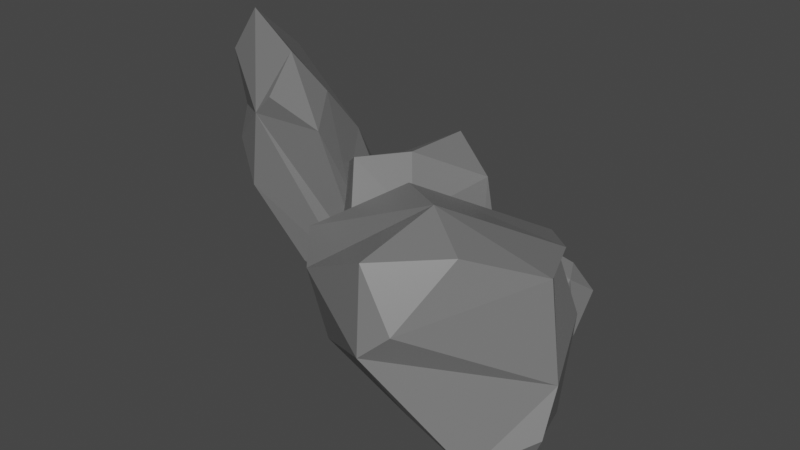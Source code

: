 # Source: rock5.blend  (saved by Blender 2.93.20; exported with 4.5.12 LTS)
import bpy
from mathutils import Matrix  # noqa: F401  (used for matrix-valued properties, if any)

bpy.ops.wm.read_factory_settings(use_empty=True)
scene = bpy.context.scene
scene.name = 'Scene'

# ---- collections
col_collection = bpy.data.collections.new('Collection'); scene.collection.children.link(col_collection)

# ---- materials (node trees are filled in below, after node groups)
mat_material = bpy.data.materials.new('Material')
mat_material.alpha_threshold = 0.0
mat_material.use_transparent_shadow = False
mat_material.line_color = (0.0, 0.0, 0.0, 1.0)

# ---- material node trees
mat_material.use_nodes = True; mat_material.node_tree.nodes.clear()
_N = mat_material.node_tree.nodes; _L = mat_material.node_tree.links
n0 = _N.new('ShaderNodeOutputMaterial'); n0.name = 'Material Output'; n0.location = (300, 300)
n1 = _N.new('ShaderNodeBsdfPrincipled'); n1.name = 'Principled BSDF'; n1.location = (10, 300)
n1.distribution = 'GGX'
n1.subsurface_method = 'BURLEY'
n1.inputs[0].default_value = (0.1845, 0.1845, 0.1845, 1.0)
n1.inputs[2].default_value = 0.4
n1.inputs[3].default_value = 1.45
n1.inputs[27].default_value = (0.0, 0.0, 0.0, 1.0)
n1.inputs[28].default_value = 1.0
_L.new(n1.outputs[0], n0.inputs[0])
n0.is_active_output = True

# ---- world
world_world = bpy.data.worlds.new('World'); scene.world = world_world
world_world.use_nodes = True; world_world.node_tree.nodes.clear()
_N = world_world.node_tree.nodes; _L = world_world.node_tree.links
n0 = _N.new('ShaderNodeOutputWorld'); n0.name = 'World Output'; n0.location = (300, 300)
n1 = _N.new('ShaderNodeBackground'); n1.name = 'Background'; n1.location = (10, 300)
n1.inputs[0].default_value = (0.05088, 0.05088, 0.05088, 1.0)
_L.new(n1.outputs[0], n0.inputs[0])
n0.is_active_output = True
world_world.color = (0.05088, 0.05088, 0.05088)
world_world.use_sun_shadow = False
world_world.sun_shadow_jitter_overblur = 0.0

# ---- meshes
me_cube = bpy.data.meshes.new('Cube')
me_cube.from_pydata([(0.3859, 0.6051, 0.5853), (0.478, 0.4594, -0.5984), (0.155, 0.5279, -0.513), (0.07215, -0.9266, 0.5686), (0.7589, -0.1793, -0.4492), (0.8212, 0.2857, -0.3256), (0.6788, 0.1716, 0.1245), (-0.3223, 0.7675, -0.08516), (0.5435, 0.407, 0.6416), (0.1885, -0.1945, -0.9778), (-0.009019, -0.9743, 0.06599), (0.1376, -0.1867, 0.9755), (-0.6531, -0.2091, 0.6213), (-0.6185, -0.3815, -0.3831), (-0.4259, -0.06883, -0.7619), (-0.8412, -0.1069, -0.3674), (0.5526, -0.5405, -0.08365), (-0.6477, 0.3566, -0.2834), (-0.1747, -0.6011, 0.9736), (0.4164, -0.5208, 0.5538), (-0.2328, -0.8879, -0.5644), (-0.4124, -0.6995, -0.5974), (-0.4433, 0.4074, 0.6191), (0.09836, 0.5767, 0.9215), (-0.1519, 0.7674, 0.4843), (0.7676, 0.05634, -0.7717), (-0.363, -0.5328, -0.2494), (-0.7, -1.071, 1.537), (-0.8837, -1.069, 1.348), (-0.6509, 0.4535, 0.07328), (-0.494, -0.5771, 1.503), (-0.3893, -0.8132, 1.226), (-0.341, -0.4983, 0.5691), (-1.049, -0.9946, 0.5938), (-0.2488, -0.3745, -0.2641), (-1.05, -0.8482, 2.198), (-0.8735, 0.2161, 0.8106), (-0.4374, 0.1904, -0.6816), (-1.082, 0.01772, -0.2739), (-1.4, -0.407, 1.246), (-1.382, -0.8129, 1.761), (-1.53, -0.5764, 1.128), (-0.5279, -0.1468, 1.017), (-1.351, -0.8329, 0.9293), (-0.6659, 0.4591, -0.632), (-0.407, 0.1812, 0.05498), (-1.227, -0.1762, 1.684), (-1.348, -0.3156, 1.664), (-0.9139, -0.3843, -0.3781), (-0.4448, -0.334, -0.78), (-0.747, -0.6907, -0.2177), (-0.5836, -0.9024, 1.925), (1.421, -2.006, 0.4638), (2.223, -1.126, -0.5899), (2.203, -0.912, -0.1905), (-0.209, -0.9157, -0.2243), (1.449, -1.188, -1.135), (1.847, -1.577, -0.8077), (1.354, -1.722, -0.4158), (2.078, -0.8946, 0.7104), (1.178, -2.102, 0.2384), (1.814, -0.2274, -1.019), (0.1375, -0.4324, -0.5537), (0.2524, -1.661, 0.4823), (0.4534, -0.6156, 0.9227), (1.079, 0.1986, 0.03755), (1.728, 0.1408, -0.2224), (1.34, 0.2637, 0.4234), (0.7584, -1.082, -0.9024), (1.778, -0.2216, 0.6008), (-0.2078, -1.148, 0.5044), (0.258, -1.443, -0.2932), (0.7176, 0.2181, -0.7645), (0.9299, 0.3219, -0.5079), (1.123, -1.129, 1.117), (1.1, -1.968, 0.9565), (1.634, -1.491, 0.9785), (1.958, -1.071, -1.234), (1.252, 0.896, -0.4529), (0.5635, 0.7297, -0.3861), (0.6687, 0.6568, -0.2286), (1.3, 0.07012, -0.8785), (0.5999, 0.5482, -0.7682), (0.6585, 0.8004, -0.6405), (0.9395, 0.7467, -0.6809), (0.9955, 0.6469, 0.01408), (1.257, 0.8657, -0.6041), (0.3998, 0.2809, -0.4477), (1.029, -0.03642, -0.7914), (1.519, 0.4828, -0.6891), (1.457, 0.1535, -0.2971), (0.8801, -0.02573, -0.2391), (0.6304, 0.146, -0.1572), (0.9277, 0.02514, -0.0404), (0.8445, 0.3475, -0.8602), (0.9406, 0.3186, 0.03375), (1.573, 0.1792, -0.7034), (1.231, 0.3791, -0.8793), (0.7099, -0.1451, -0.5736), (0.7225, -0.1246, -0.4194), (1.418, 0.5145, -0.1617), (1.494, 0.8183, -0.3814), (1.289, 0.7702, -0.1396), (0.4147, 0.6252, -0.6406)], [], [(9, 14, 2), (12, 17, 15), (3, 10, 16), (16, 10, 20), (8, 23, 11), (8, 11, 19), (6, 4, 5), (10, 3, 18, 12), (16, 19, 3), (1, 2, 0, 8, 6, 5), (14, 15, 17, 7, 2), (16, 4, 6), (7, 17, 22), (18, 3, 19), (20, 21, 14), (11, 23, 22, 18), (1, 5, 25), (7, 0, 2), (12, 22, 17), (21, 20, 13), (15, 14, 13), (16, 6, 19), (11, 18, 19), (19, 6, 8), (4, 16, 20, 9, 25), (23, 0, 24), (22, 23, 24), (8, 0, 23), (9, 2, 25), (7, 24, 0), (13, 14, 21), (13, 20, 10, 12, 15), (20, 14, 9), (12, 18, 22), (5, 4, 25), (1, 25, 2), (24, 7, 22), (35, 40, 28), (38, 43, 41), (29, 36, 42), (42, 36, 46), (34, 49, 37), (34, 37, 45), (32, 30, 31), (36, 29, 44, 38), (42, 45, 29), (27, 28, 26, 34, 32, 31), (40, 41, 43, 33, 28), (42, 30, 32), (33, 43, 48), (44, 29, 45), (46, 47, 40), (37, 49, 48, 44), (27, 31, 51), (33, 26, 28), (38, 48, 43), (47, 46, 39), (41, 40, 39), (42, 32, 45), (37, 44, 45), (45, 32, 34), (30, 42, 46, 35, 51), (49, 26, 50), (48, 49, 50), (34, 26, 49), (35, 28, 51), (33, 50, 26), (39, 40, 47), (39, 46, 36, 38, 41), (46, 40, 35), (38, 44, 48), (31, 30, 51), (27, 51, 28), (50, 33, 48), (61, 66, 54), (64, 69, 67), (55, 62, 68), (68, 62, 72), (60, 75, 63), (60, 63, 71), (58, 56, 57), (62, 55, 70, 64), (68, 71, 55), (53, 54, 52, 60, 58, 57), (66, 67, 69, 59, 54), (68, 56, 58), (59, 69, 74), (70, 55, 71), (72, 73, 66), (63, 75, 74, 70), (53, 57, 77), (59, 52, 54), (64, 74, 69), (73, 72, 65), (67, 66, 65), (68, 58, 71), (63, 70, 71), (71, 58, 60), (56, 68, 72, 61, 77), (75, 52, 76), (74, 75, 76), (60, 52, 75), (61, 54, 77), (59, 76, 52), (65, 66, 73), (65, 72, 62, 64, 67), (72, 66, 61), (64, 70, 74), (57, 56, 77), (53, 77, 54), (76, 59, 74), (87, 92, 80), (90, 95, 93), (81, 88, 94), (94, 88, 98), (86, 101, 89), (86, 89, 97), (84, 82, 83), (88, 81, 96, 90), (94, 97, 81), (79, 80, 78, 86, 84, 83), (92, 93, 95, 85, 80), (94, 82, 84), (85, 95, 100), (96, 81, 97), (98, 99, 92), (89, 101, 100, 96), (79, 83, 103), (85, 78, 80), (90, 100, 95), (99, 98, 91), (93, 92, 91), (94, 84, 97), (89, 96, 97), (97, 84, 86), (82, 94, 98, 87, 103), (101, 78, 102), (100, 101, 102), (86, 78, 101), (87, 80, 103), (85, 102, 78), (91, 92, 99), (91, 98, 88, 90, 93), (98, 92, 87), (90, 96, 100), (83, 82, 103), (79, 103, 80), (102, 85, 100)])
_uv = me_cube.uv_layers.new(name='UVMap')
_uv.uv.foreach_set('vector', [0.2708, 0.6498, 0.1917, 0.6341, 0.2727, 0.5391, 0.5844, 0.09273, 0.4532, 0.1908, 0.4509, 0.105, 0.5679, 0.8636, 0.5027, 0.8781, 0.4867, 0.7515, 0.4867, 0.7515, 0.5027, 0.8781, 0.4508, 0.8932, 0.6517, 0.5914, 0.7242, 0.5749, 0.7288, 0.6478, 0.6517, 0.5914, 0.7288, 0.6478, 0.6736, 0.6731, 0.5429, 0.6196, 0.4308, 0.649, 0.448, 0.5845, 0.5027, 0.8781, 0.5679, 0.8636, 0.611, 0.8919, 0.5842, 0.9269, 0.5515, 0.7224, 0.5835, 0.7033, 0.5596, 0.7369, 0.3227, 0.562, 0.4479, 0.362, 0.5821, 0.4268, 0.6517, 0.5914, 0.5429, 0.6196, 0.448, 0.5845, 0.1917, 0.6341, 0.1293, 0.6402, 0.4532, 0.1908, 0.4887, 0.319, 0.2727, 0.5391, 0.4867, 0.7515, 0.4308, 0.649, 0.5429, 0.6196, 0.4887, 0.319, 0.4532, 0.1908, 0.5655, 0.239, 0.611, 0.8919, 0.5679, 0.8636, 0.6036, 0.8273, 0.2278, 0.7301, 0.199, 0.7148, 0.1917, 0.6341, 0.7288, 0.6478, 0.6081, 0.3864, 0.5655, 0.239, 0.7629, 0.6765, 0.3459, 0.5734, 0.448, 0.5845, 0.3751, 0.6193, 0.4887, 0.319, 0.5821, 0.4268, 0.4479, 0.362, 0.5844, 0.09273, 0.5655, 0.239, 0.4532, 0.1908, 0.199, 0.7148, 0.2278, 0.7301, 0.1567, 0.6881, 0.1293, 0.6402, 0.1917, 0.6341, 0.1567, 0.6881, 0.4867, 0.7515, 0.5429, 0.6196, 0.5515, 0.7378, 0.6241, 0.8724, 0.611, 0.8919, 0.6036, 0.8273, 0.6736, 0.6731, 0.5429, 0.6196, 0.6517, 0.5914, 0.4308, 0.649, 0.2834, 0.75, 0.2278, 0.7301, 0.2708, 0.6498, 0.3751, 0.6193, 0.6081, 0.3864, 0.5821, 0.4268, 0.5641, 0.3509, 0.6005, 0.3263, 0.6081, 0.3864, 0.5641, 0.3509, 0.5936, 0.4488, 0.5821, 0.4268, 0.6081, 0.3864, 0.2708, 0.6498, 0.2727, 0.5391, 0.3751, 0.6193, 0.4887, 0.319, 0.5641, 0.3509, 0.5821, 0.4268, 0.1567, 0.6881, 0.1917, 0.6341, 0.199, 0.7148, 0.1567, 0.6881, 0.4746, 0.005289, 0.5482, 0.01203, 0.5844, 0.09273, 0.4509, 0.105, 0.2278, 0.7301, 0.1917, 0.6341, 0.2708, 0.6498, 0.5844, 0.09273, 0.6149, 0.07068, 0.5655, 0.239, 0.448, 0.5845, 0.4308, 0.649, 0.3751, 0.6193, 0.3459, 0.5734, 0.3751, 0.6193, 0.2727, 0.5391, 0.5641, 0.3509, 0.4887, 0.319, 0.5655, 0.239, 0.2708, 0.6498, 0.1917, 0.6341, 0.2727, 0.5391, 0.5844, 0.09273, 0.4532, 0.1908, 0.4509, 0.105, 0.5679, 0.8636, 0.5027, 0.8781, 0.4867, 0.7515, 0.4867, 0.7515, 0.5027, 0.8781, 0.4508, 0.8932, 0.6517, 0.5914, 0.7242, 0.5749, 0.7288, 0.6478, 0.6517, 0.5914, 0.7288, 0.6478, 0.6736, 0.6731, 0.5429, 0.6196, 0.4308, 0.649, 0.448, 0.5845, 0.5027, 0.8781, 0.5679, 0.8636, 0.611, 0.8919, 0.5842, 0.9269, 0.5515, 0.7224, 0.5835, 0.7033, 0.5596, 0.7369, 0.3227, 0.562, 0.4479, 0.362, 0.5821, 0.4268, 0.6517, 0.5914, 0.5429, 0.6196, 0.448, 0.5845, 0.1917, 0.6341, 0.1293, 0.6402, 0.4532, 0.1908, 0.4887, 0.319, 0.2727, 0.5391, 0.4867, 0.7515, 0.4308, 0.649, 0.5429, 0.6196, 0.4887, 0.319, 0.4532, 0.1908, 0.5655, 0.239, 0.611, 0.8919, 0.5679, 0.8636, 0.6036, 0.8273, 0.2278, 0.7301, 0.199, 0.7148, 0.1917, 0.6341, 0.7288, 0.6478, 0.6081, 0.3864, 0.5655, 0.239, 0.7629, 0.6765, 0.3459, 0.5734, 0.448, 0.5845, 0.3751, 0.6193, 0.4887, 0.319, 0.5821, 0.4268, 0.4479, 0.362, 0.5844, 0.09273, 0.5655, 0.239, 0.4532, 0.1908, 0.199, 0.7148, 0.2278, 0.7301, 0.1567, 0.6881, 0.1293, 0.6402, 0.1917, 0.6341, 0.1567, 0.6881, 0.4867, 0.7515, 0.5429, 0.6196, 0.5515, 0.7378, 0.6241, 0.8724, 0.611, 0.8919, 0.6036, 0.8273, 0.6736, 0.6731, 0.5429, 0.6196, 0.6517, 0.5914, 0.4308, 0.649, 0.2834, 0.75, 0.2278, 0.7301, 0.2708, 0.6498, 0.3751, 0.6193, 0.6081, 0.3864, 0.5821, 0.4268, 0.5641, 0.3509, 0.6005, 0.3263, 0.6081, 0.3864, 0.5641, 0.3509, 0.5936, 0.4488, 0.5821, 0.4268, 0.6081, 0.3864, 0.2708, 0.6498, 0.2727, 0.5391, 0.3751, 0.6193, 0.4887, 0.319, 0.5641, 0.3509, 0.5821, 0.4268, 0.1567, 0.6881, 0.1917, 0.6341, 0.199, 0.7148, 0.1567, 0.6881, 0.4746, 0.005289, 0.5482, 0.01203, 0.5844, 0.09273, 0.4509, 0.105, 0.2278, 0.7301, 0.1917, 0.6341, 0.2708, 0.6498, 0.5844, 0.09273, 0.6149, 0.07068, 0.5655, 0.239, 0.448, 0.5845, 0.4308, 0.649, 0.3751, 0.6193, 0.3459, 0.5734, 0.3751, 0.6193, 0.2727, 0.5391, 0.5641, 0.3509, 0.4887, 0.319, 0.5655, 0.239, 0.2708, 0.6498, 0.1917, 0.6341, 0.2727, 0.5391, 0.5844, 0.09273, 0.4532, 0.1908, 0.4509, 0.105, 0.5679, 0.8636, 0.5027, 0.8781, 0.4867, 0.7515, 0.4867, 0.7515, 0.5027, 0.8781, 0.4508, 0.8932, 0.6517, 0.5914, 0.7242, 0.5749, 0.7288, 0.6478, 0.6517, 0.5914, 0.7288, 0.6478, 0.6736, 0.6731, 0.5429, 0.6196, 0.4308, 0.649, 0.448, 0.5845, 0.5027, 0.8781, 0.5679, 0.8636, 0.611, 0.8919, 0.5842, 0.9269, 0.5515, 0.7224, 0.5835, 0.7033, 0.5596, 0.7369, 0.3227, 0.562, 0.4479, 0.362, 0.5821, 0.4268, 0.6517, 0.5914, 0.5429, 0.6196, 0.448, 0.5845, 0.1917, 0.6341, 0.1293, 0.6402, 0.4532, 0.1908, 0.4887, 0.319, 0.2727, 0.5391, 0.4867, 0.7515, 0.4308, 0.649, 0.5429, 0.6196, 0.4887, 0.319, 0.4532, 0.1908, 0.5655, 0.239, 0.611, 0.8919, 0.5679, 0.8636, 0.6036, 0.8273, 0.2278, 0.7301, 0.199, 0.7148, 0.1917, 0.6341, 0.7288, 0.6478, 0.6081, 0.3864, 0.5655, 0.239, 0.7629, 0.6765, 0.3459, 0.5734, 0.448, 0.5845, 0.3751, 0.6193, 0.4887, 0.319, 0.5821, 0.4268, 0.4479, 0.362, 0.5844, 0.09273, 0.5655, 0.239, 0.4532, 0.1908, 0.199, 0.7148, 0.2278, 0.7301, 0.1567, 0.6881, 0.1293, 0.6402, 0.1917, 0.6341, 0.1567, 0.6881, 0.4867, 0.7515, 0.5429, 0.6196, 0.5515, 0.7378, 0.6241, 0.8724, 0.611, 0.8919, 0.6036, 0.8273, 0.6736, 0.6731, 0.5429, 0.6196, 0.6517, 0.5914, 0.4308, 0.649, 0.2834, 0.75, 0.2278, 0.7301, 0.2708, 0.6498, 0.3751, 0.6193, 0.6081, 0.3864, 0.5821, 0.4268, 0.5641, 0.3509, 0.6005, 0.3263, 0.6081, 0.3864, 0.5641, 0.3509, 0.5936, 0.4488, 0.5821, 0.4268, 0.6081, 0.3864, 0.2708, 0.6498, 0.2727, 0.5391, 0.3751, 0.6193, 0.4887, 0.319, 0.5641, 0.3509, 0.5821, 0.4268, 0.1567, 0.6881, 0.1917, 0.6341, 0.199, 0.7148, 0.1567, 0.6881, 0.4746, 0.005289, 0.5482, 0.01203, 0.5844, 0.09273, 0.4509, 0.105, 0.2278, 0.7301, 0.1917, 0.6341, 0.2708, 0.6498, 0.5844, 0.09273, 0.6149, 0.07068, 0.5655, 0.239, 0.448, 0.5845, 0.4308, 0.649, 0.3751, 0.6193, 0.3459, 0.5734, 0.3751, 0.6193, 0.2727, 0.5391, 0.5641, 0.3509, 0.4887, 0.319, 0.5655, 0.239, 0.2708, 0.6498, 0.1917, 0.6341, 0.2727, 0.5391, 0.5844, 0.09273, 0.4532, 0.1908, 0.4509, 0.105, 0.5679, 0.8636, 0.5027, 0.8781, 0.4867, 0.7515, 0.4867, 0.7515, 0.5027, 0.8781, 0.4508, 0.8932, 0.6517, 0.5914, 0.7242, 0.5749, 0.7288, 0.6478, 0.6517, 0.5914, 0.7288, 0.6478, 0.6736, 0.6731, 0.5429, 0.6196, 0.4308, 0.649, 0.448, 0.5845, 0.5027, 0.8781, 0.5679, 0.8636, 0.611, 0.8919, 0.5842, 0.9269, 0.5515, 0.7224, 0.5835, 0.7033, 0.5596, 0.7369, 0.3227, 0.562, 0.4479, 0.362, 0.5821, 0.4268, 0.6517, 0.5914, 0.5429, 0.6196, 0.448, 0.5845, 0.1917, 0.6341, 0.1293, 0.6402, 0.4532, 0.1908, 0.4887, 0.319, 0.2727, 0.5391, 0.4867, 0.7515, 0.4308, 0.649, 0.5429, 0.6196, 0.4887, 0.319, 0.4532, 0.1908, 0.5655, 0.239, 0.611, 0.8919, 0.5679, 0.8636, 0.6036, 0.8273, 0.2278, 0.7301, 0.199, 0.7148, 0.1917, 0.6341, 0.7288, 0.6478, 0.6081, 0.3864, 0.5655, 0.239, 0.7629, 0.6765, 0.3459, 0.5734, 0.448, 0.5845, 0.3751, 0.6193, 0.4887, 0.319, 0.5821, 0.4268, 0.4479, 0.362, 0.5844, 0.09273, 0.5655, 0.239, 0.4532, 0.1908, 0.199, 0.7148, 0.2278, 0.7301, 0.1567, 0.6881, 0.1293, 0.6402, 0.1917, 0.6341, 0.1567, 0.6881, 0.4867, 0.7515, 0.5429, 0.6196, 0.5515, 0.7378, 0.6241, 0.8724, 0.611, 0.8919, 0.6036, 0.8273, 0.6736, 0.6731, 0.5429, 0.6196, 0.6517, 0.5914, 0.4308, 0.649, 0.2834, 0.75, 0.2278, 0.7301, 0.2708, 0.6498, 0.3751, 0.6193, 0.6081, 0.3864, 0.5821, 0.4268, 0.5641, 0.3509, 0.6005, 0.3263, 0.6081, 0.3864, 0.5641, 0.3509, 0.5936, 0.4488, 0.5821, 0.4268, 0.6081, 0.3864, 0.2708, 0.6498, 0.2727, 0.5391, 0.3751, 0.6193, 0.4887, 0.319, 0.5641, 0.3509, 0.5821, 0.4268, 0.1567, 0.6881, 0.1917, 0.6341, 0.199, 0.7148, 0.1567, 0.6881, 0.4746, 0.005289, 0.5482, 0.01203, 0.5844, 0.09273, 0.4509, 0.105, 0.2278, 0.7301, 0.1917, 0.6341, 0.2708, 0.6498, 0.5844, 0.09273, 0.6149, 0.07068, 0.5655, 0.239, 0.448, 0.5845, 0.4308, 0.649, 0.3751, 0.6193, 0.3459, 0.5734, 0.3751, 0.6193, 0.2727, 0.5391, 0.5641, 0.3509, 0.4887, 0.319, 0.5655, 0.239])
me_cube.materials.append(mat_material)
me_cube.use_remesh_preserve_volume = False
me_cube.use_remesh_preserve_attributes = False
me_cube.use_mirror_vertex_groups = False
me_cube.update()

# ---- objects
ob_rock = bpy.data.objects.new('rock', me_cube)

# ---- transforms, parenting, visibility, modifiers, constraints
ob_rock.location = (0.0, 0.0, 0.0)
ob_rock.scale = (2.316, 2.316, 2.316)
ob_rock.lock_rotations_4d = False
ob_rock.empty_display_type = 'ARROWS'
ob_rock.lineart.crease_threshold = 0.0

# ---- collection membership
col_collection.objects.link(ob_rock)

# ---- scene / render settings (as saved in the file)
scene.frame_start = 1; scene.frame_end = 250; scene.frame_set(1)
scene.render.engine = 'BLENDER_EEVEE_NEXT'
scene.cycles.use_denoising = False
scene.cycles.samples = 128
scene.cycles.sampling_pattern = 'TABULATED_SOBOL'
scene.cycles.use_adaptive_sampling = False
scene.cycles.use_light_tree = False
scene.view_settings.view_transform = 'Filmic'
bpy.context.view_layer.update()

# ---- added for rendering (the .blend has no active camera and no usable light): camera, sun
cam_auto = bpy.data.cameras.new('AutoCamera')
cam_auto.lens = 50.0
cam_auto.sensor_width = 36.0
cam_auto.clip_end = 1000.0
ob_auto_camera = bpy.data.objects.new('AutoCamera', cam_auto)
scene.collection.objects.link(ob_auto_camera)
ob_auto_camera.location = (13.4555, -16.5791, 11.2388)
ob_auto_camera.rotation_euler = (1.09748, -7.21219e-08, 0.694738)
scene.camera = ob_auto_camera
light_auto_sun = bpy.data.lights.new('AutoSun', 'SUN')
light_auto_sun.energy = 3.0
light_auto_sun.angle = 0.0523599
ob_auto_sun = bpy.data.objects.new('AutoSun', light_auto_sun)
scene.collection.objects.link(ob_auto_sun)
ob_auto_sun.rotation_euler = (0.872665, 0.174533, 0.523599)
bpy.context.view_layer.update()
